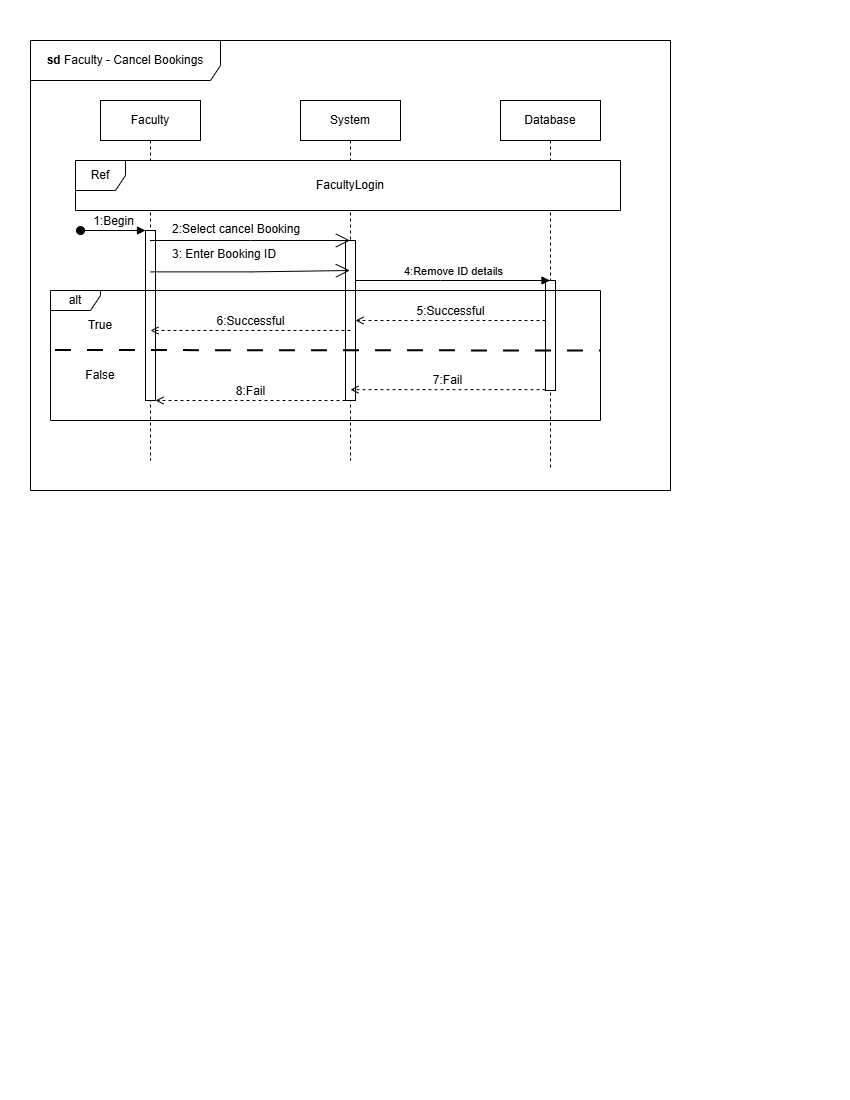

The diagram above was exported from draw.io. Its source (the exported page's mxGraphModel, read from the mxfile embedded in the PNG):
<mxGraphModel dx="861" dy="537" grid="1" gridSize="10" guides="1" tooltips="1" connect="1" arrows="1" fold="1" page="1" pageScale="1" pageWidth="850" pageHeight="1100" math="0" shadow="0">
  <root>
    <mxCell id="0" />
    <mxCell id="1" parent="0" />
    <mxCell id="0ejoMVCWVF6vs4ZvIF4m-1" parent="1" style="shape=umlFrame;whiteSpace=wrap;html=1;pointerEvents=0;width=190;height=40;" value="&lt;b&gt;sd &lt;/b&gt;Faculty - Cancel Bookings" vertex="1">
      <mxGeometry height="450" width="640" x="30" y="40" as="geometry" />
    </mxCell>
    <mxCell id="0ejoMVCWVF6vs4ZvIF4m-3" parent="1" style="shape=umlLifeline;perimeter=lifelinePerimeter;whiteSpace=wrap;html=1;container=1;dropTarget=0;collapsible=0;recursiveResize=0;outlineConnect=0;portConstraint=eastwest;newEdgeStyle={&quot;curved&quot;:0,&quot;rounded&quot;:0};" value="Faculty" vertex="1">
      <mxGeometry height="360" width="100" x="100" y="100" as="geometry" />
    </mxCell>
    <mxCell id="0ejoMVCWVF6vs4ZvIF4m-13" parent="0ejoMVCWVF6vs4ZvIF4m-3" style="html=1;points=[[0,0,0,0,5],[0,1,0,0,-5],[1,0,0,0,5],[1,1,0,0,-5]];perimeter=orthogonalPerimeter;outlineConnect=0;targetShapes=umlLifeline;portConstraint=eastwest;newEdgeStyle={&quot;curved&quot;:0,&quot;rounded&quot;:0};pointerEvents=0;strokeColor=default;align=center;verticalAlign=middle;fontFamily=Helvetica;fontSize=12;fontColor=default;fillColor=default;" value="" vertex="1">
      <mxGeometry height="170" width="10" x="45" y="130" as="geometry" />
    </mxCell>
    <mxCell id="0ejoMVCWVF6vs4ZvIF4m-4" parent="1" style="shape=umlLifeline;perimeter=lifelinePerimeter;whiteSpace=wrap;html=1;container=1;dropTarget=0;collapsible=0;recursiveResize=0;outlineConnect=0;portConstraint=eastwest;newEdgeStyle={&quot;curved&quot;:0,&quot;rounded&quot;:0};" value="System" vertex="1">
      <mxGeometry height="360" width="100" x="300" y="100" as="geometry" />
    </mxCell>
    <mxCell id="0ejoMVCWVF6vs4ZvIF4m-16" parent="0ejoMVCWVF6vs4ZvIF4m-4" style="html=1;points=[[0,0,0,0,5],[0,1,0,0,-5],[1,0,0,0,5],[1,1,0,0,-5]];perimeter=orthogonalPerimeter;outlineConnect=0;targetShapes=umlLifeline;portConstraint=eastwest;newEdgeStyle={&quot;curved&quot;:0,&quot;rounded&quot;:0};pointerEvents=0;strokeColor=default;align=center;verticalAlign=middle;fontFamily=Helvetica;fontSize=12;fontColor=default;fillColor=default;" value="" vertex="1">
      <mxGeometry height="160" width="10" x="45" y="140" as="geometry" />
    </mxCell>
    <mxCell id="0ejoMVCWVF6vs4ZvIF4m-5" parent="1" style="shape=umlLifeline;perimeter=lifelinePerimeter;whiteSpace=wrap;html=1;container=1;dropTarget=0;collapsible=0;recursiveResize=0;outlineConnect=0;portConstraint=eastwest;newEdgeStyle={&quot;curved&quot;:0,&quot;rounded&quot;:0};" value="Database" vertex="1">
      <mxGeometry height="370" width="100" x="500" y="100" as="geometry" />
    </mxCell>
    <mxCell id="wFGMhKyM96iB-bFJNLAy-4" parent="0ejoMVCWVF6vs4ZvIF4m-5" style="html=1;points=[[0,0,0,0,5],[0,1,0,0,-5],[1,0,0,0,5],[1,1,0,0,-5]];perimeter=orthogonalPerimeter;outlineConnect=0;targetShapes=umlLifeline;portConstraint=eastwest;newEdgeStyle={&quot;curved&quot;:0,&quot;rounded&quot;:0};" value="" vertex="1">
      <mxGeometry height="110" width="10" x="45" y="180" as="geometry" />
    </mxCell>
    <mxCell id="0ejoMVCWVF6vs4ZvIF4m-10" parent="1" style="shape=umlFrame;whiteSpace=wrap;html=1;pointerEvents=0;recursiveResize=0;container=1;collapsible=0;width=50;fillColor=default;strokeColor=default;swimlaneFillColor=default;gradientColor=none;" value="Ref" vertex="1">
      <mxGeometry height="50" width="545" x="75" y="160" as="geometry" />
    </mxCell>
    <mxCell id="0ejoMVCWVF6vs4ZvIF4m-8" parent="0ejoMVCWVF6vs4ZvIF4m-10" style="text;html=1;whiteSpace=wrap;strokeColor=none;fillColor=none;align=center;verticalAlign=middle;rounded=0;" value="FacultyLogin" vertex="1">
      <mxGeometry height="30" width="150" x="200" y="10" as="geometry" />
    </mxCell>
    <mxCell id="0ejoMVCWVF6vs4ZvIF4m-18" edge="1" parent="1" style="html=1;verticalAlign=bottom;startArrow=oval;startFill=1;endArrow=block;startSize=8;curved=0;rounded=0;fontFamily=Helvetica;fontSize=12;fontColor=default;" target="0ejoMVCWVF6vs4ZvIF4m-13" value="1:Begin">
      <mxGeometry relative="1" width="60" as="geometry">
        <mxPoint x="80" y="230" as="sourcePoint" />
        <mxPoint x="140" y="230" as="targetPoint" />
      </mxGeometry>
    </mxCell>
    <mxCell id="0ejoMVCWVF6vs4ZvIF4m-22" parent="1" style="text;whiteSpace=wrap;html=1;fontFamily=Helvetica;fontSize=12;fontColor=default;" value="&lt;span style=&quot;color: rgb(0, 0, 0); font-family: Helvetica; font-size: 12px; font-style: normal; font-variant-ligatures: normal; font-variant-caps: normal; font-weight: 400; letter-spacing: normal; orphans: 2; text-align: left; text-indent: 0px; text-transform: none; widows: 2; word-spacing: 0px; -webkit-text-stroke-width: 0px; white-space: nowrap; background-color: rgb(255, 255, 255); text-decoration-thickness: initial; text-decoration-style: initial; text-decoration-color: initial; display: inline !important; float: none;&quot;&gt;2:Select cancel Booking&lt;/span&gt;" vertex="1">
      <mxGeometry height="20" width="100" x="170" y="215" as="geometry" />
    </mxCell>
    <mxCell id="0ejoMVCWVF6vs4ZvIF4m-43" parent="1" style="shape=umlFrame;whiteSpace=wrap;html=1;pointerEvents=0;width=50;height=20;" value="alt" vertex="1">
      <mxGeometry height="130" width="550" x="50" y="290" as="geometry" />
    </mxCell>
    <mxCell id="0ejoMVCWVF6vs4ZvIF4m-44" edge="1" parent="1" style="endArrow=none;startArrow=none;endFill=0;startFill=0;endSize=8;html=1;verticalAlign=bottom;labelBackgroundColor=none;strokeWidth=2;rounded=0;fontFamily=Helvetica;fontSize=12;fontColor=default;dashed=1;dashPattern=8 8;" value="">
      <mxGeometry relative="1" width="160" as="geometry">
        <mxPoint x="55" y="350" as="sourcePoint" />
        <mxPoint x="600" y="350.5" as="targetPoint" />
      </mxGeometry>
    </mxCell>
    <mxCell id="0ejoMVCWVF6vs4ZvIF4m-45" edge="1" parent="1" style="html=1;verticalAlign=bottom;labelBackgroundColor=none;endArrow=open;endFill=0;dashed=1;rounded=0;fontFamily=Helvetica;fontSize=12;fontColor=default;" value="5:Successful">
      <mxGeometry relative="1" width="160" as="geometry">
        <mxPoint as="offset" />
        <mxPoint x="545" y="320" as="sourcePoint" />
        <mxPoint x="355" y="320" as="targetPoint" />
      </mxGeometry>
    </mxCell>
    <mxCell id="0ejoMVCWVF6vs4ZvIF4m-46" edge="1" parent="1" style="html=1;verticalAlign=bottom;labelBackgroundColor=none;endArrow=open;endFill=0;dashed=1;rounded=0;fontFamily=Helvetica;fontSize=12;fontColor=default;" value="6:Successful">
      <mxGeometry relative="1" width="160" as="geometry">
        <mxPoint as="offset" />
        <mxPoint x="350" y="330" as="sourcePoint" />
        <mxPoint x="150" y="330" as="targetPoint" />
      </mxGeometry>
    </mxCell>
    <mxCell id="0ejoMVCWVF6vs4ZvIF4m-47" parent="1" style="text;html=1;whiteSpace=wrap;strokeColor=none;fillColor=none;align=center;verticalAlign=middle;rounded=0;fontFamily=Helvetica;fontSize=12;fontColor=default;" value="True" vertex="1">
      <mxGeometry height="30" width="90" x="55" y="310" as="geometry" />
    </mxCell>
    <mxCell id="0ejoMVCWVF6vs4ZvIF4m-48" edge="1" parent="1" style="html=1;verticalAlign=bottom;labelBackgroundColor=none;endArrow=open;endFill=0;dashed=1;rounded=0;fontFamily=Helvetica;fontSize=12;fontColor=default;" value="7:Fail">
      <mxGeometry relative="1" width="160" x="0.0015" as="geometry">
        <mxPoint as="offset" />
        <mxPoint x="545" y="389.1700000000001" as="sourcePoint" />
        <mxPoint x="350" y="389.1700000000001" as="targetPoint" />
      </mxGeometry>
    </mxCell>
    <mxCell id="0ejoMVCWVF6vs4ZvIF4m-51" edge="1" parent="1" style="html=1;verticalAlign=bottom;labelBackgroundColor=none;endArrow=open;endFill=0;dashed=1;rounded=0;fontFamily=Helvetica;fontSize=12;fontColor=default;" value="8:Fail">
      <mxGeometry relative="1" width="160" as="geometry">
        <mxPoint x="345" y="400" as="sourcePoint" />
        <mxPoint x="155" y="400" as="targetPoint" />
      </mxGeometry>
    </mxCell>
    <mxCell id="0ejoMVCWVF6vs4ZvIF4m-52" parent="1" style="text;html=1;whiteSpace=wrap;strokeColor=none;fillColor=none;align=center;verticalAlign=middle;rounded=0;fontFamily=Helvetica;fontSize=12;fontColor=default;" value="False" vertex="1">
      <mxGeometry height="30" width="60" x="70" y="360" as="geometry" />
    </mxCell>
    <mxCell id="0ejoMVCWVF6vs4ZvIF4m-59" edge="1" parent="1" source="0ejoMVCWVF6vs4ZvIF4m-3" style="endArrow=open;endFill=1;endSize=12;html=1;rounded=0;fontFamily=Helvetica;fontSize=12;fontColor=default;" target="0ejoMVCWVF6vs4ZvIF4m-4" value="">
      <mxGeometry relative="1" width="160" as="geometry">
        <Array as="points">
          <mxPoint x="250" y="240" />
        </Array>
        <mxPoint x="160" y="240" as="sourcePoint" />
        <mxPoint x="320" y="240" as="targetPoint" />
      </mxGeometry>
    </mxCell>
    <mxCell id="wFGMhKyM96iB-bFJNLAy-5" edge="1" parent="1" style="html=1;verticalAlign=bottom;endArrow=block;curved=0;rounded=0;" value="4:Remove ID details">
      <mxGeometry relative="1" width="80" x="0.0041" as="geometry">
        <mxPoint as="offset" />
        <Array as="points">
          <mxPoint x="440" y="280" />
        </Array>
        <mxPoint x="355" y="280" as="sourcePoint" />
        <mxPoint x="549.5" y="280" as="targetPoint" />
      </mxGeometry>
    </mxCell>
    <mxCell id="wFGMhKyM96iB-bFJNLAy-14" edge="1" parent="1" style="endArrow=open;endFill=1;endSize=12;html=1;rounded=0;fontFamily=Helvetica;fontSize=12;fontColor=default;entryX=0.435;entryY=0.133;entryDx=0;entryDy=0;entryPerimeter=0;" value="">
      <mxGeometry relative="1" width="160" as="geometry">
        <Array as="points">
          <mxPoint x="251" y="271.38" />
        </Array>
        <mxPoint x="150" y="271.38" as="sourcePoint" />
        <mxPoint x="349.3499999999999" y="269.9999999999999" as="targetPoint" />
      </mxGeometry>
    </mxCell>
    <mxCell id="wFGMhKyM96iB-bFJNLAy-15" parent="1" style="text;whiteSpace=wrap;html=1;fontFamily=Helvetica;fontSize=12;fontColor=default;" value="&lt;span style=&quot;text-wrap-mode: nowrap; background-color: rgb(255, 255, 255);&quot;&gt;3: Enter Booking ID&lt;/span&gt;" vertex="1">
      <mxGeometry height="20" width="100" x="170" y="240" as="geometry" />
    </mxCell>
  </root>
</mxGraphModel>